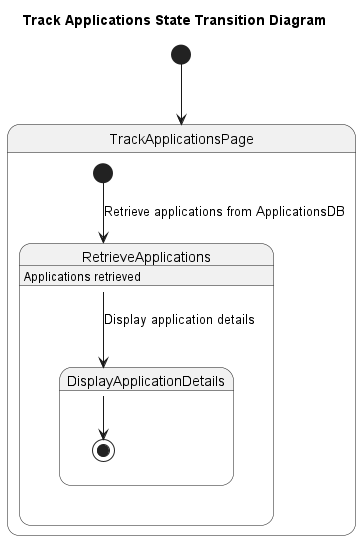

The diagram above was rendered by PlantUML. Its source (embedded in the PNG):
@startuml Track Applications State Transition Diagram
title Track Applications State Transition Diagram

[*] --> TrackApplicationsPage

state TrackApplicationsPage {
    [*] --> RetrieveApplications : Retrieve applications from ApplicationsDB
}

state RetrieveApplications {
    RetrieveApplications : Applications retrieved
    RetrieveApplications --> DisplayApplicationDetails : Display application details
}

state DisplayApplicationDetails {
    DisplayApplicationDetails --> [*]
}

@enduml